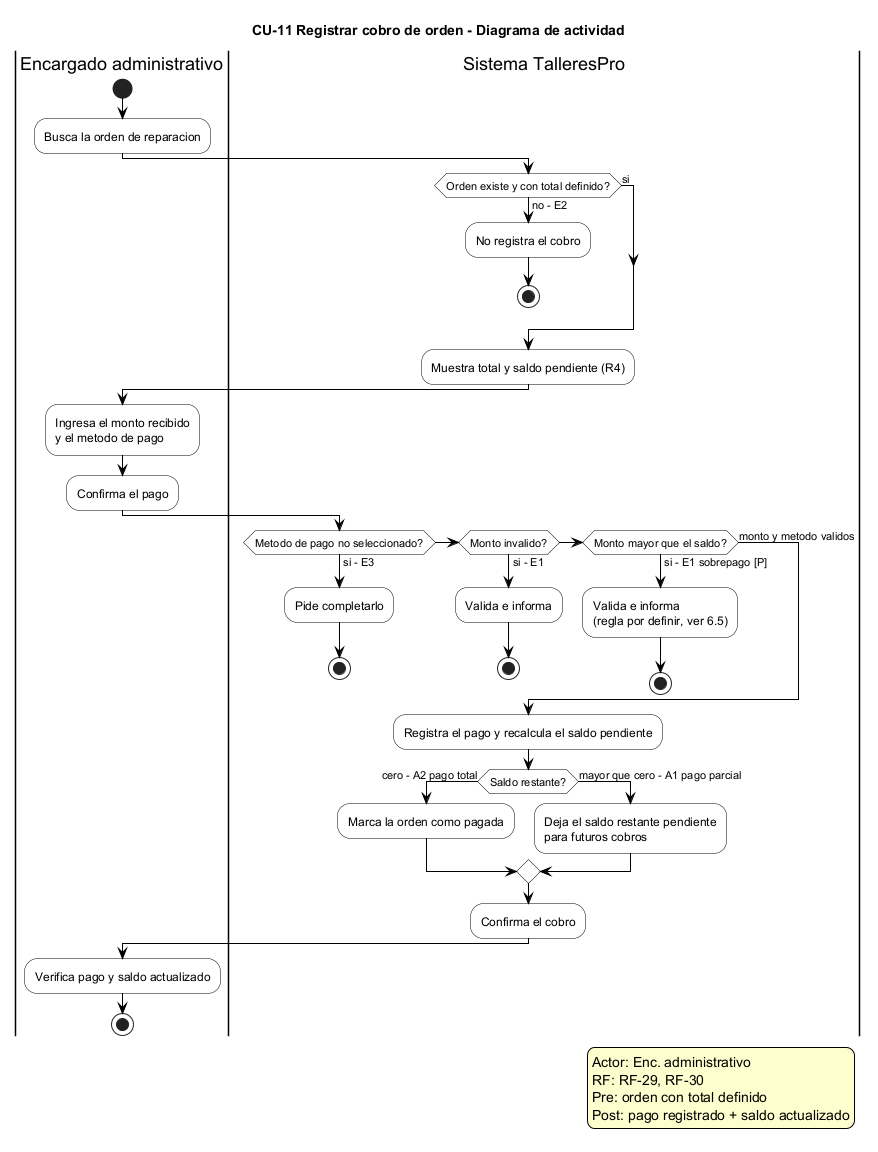

The diagram above was rendered by PlantUML. Its source (embedded in the PNG):
@startuml CU-11 Registrar cobro de orden - Diagrama de actividad
' ============================================================
' TalleresPro - Fase 1, CU-11 Registrar cobro de orden
' Fuente: Fase 1/README_Fase_1.md, seccion 6.3 (CU-11), Esc-6
' RF: RF-29, RF-30. Actor primario: Encargado administrativo.
' Precondicion: la orden existe con un total definido.
' Postcondicion: pago registrado; saldo pendiente actualizado.
' Restriccion R4: saldo = total menos suma de pagos.
' Sobrepago (E1): regla por definir (ver 6.5).
' ============================================================

skinparam activity {
  BackgroundColor white
  BorderColor black
  ArrowColor black
}
skinparam note {
  BackgroundColor #FEFECE
}
skinparam legend {
  BackgroundColor #FEFECE
  BorderColor black
}

title CU-11 Registrar cobro de orden - Diagrama de actividad

legend right
  Actor: Enc. administrativo
  RF: RF-29, RF-30
  Pre: orden con total definido
  Post: pago registrado + saldo actualizado
endlegend

|Encargado administrativo|
start
:Busca la orden de reparacion;
|Sistema TalleresPro|
if (Orden existe y con total definido?) then (no - E2)
  :No registra el cobro;
  stop
else (si)
endif
:Muestra total y saldo pendiente (R4);
|Encargado administrativo|
:Ingresa el monto recibido\ny el metodo de pago;
:Confirma el pago;
|Sistema TalleresPro|
if (Metodo de pago no seleccionado?) then (si - E3)
  :Pide completarlo;
  stop
elseif (Monto invalido?) then (si - E1)
  :Valida e informa;
  stop
elseif (Monto mayor que el saldo?) then (si - E1 sobrepago [P])
  :Valida e informa\n(regla por definir, ver 6.5);
  stop
else (monto y metodo validos)
endif
:Registra el pago y recalcula el saldo pendiente;
if (Saldo restante?) then (cero - A2 pago total)
  :Marca la orden como pagada;
else (mayor que cero - A1 pago parcial)
  :Deja el saldo restante pendiente\npara futuros cobros;
endif
:Confirma el cobro;
|Encargado administrativo|
:Verifica pago y saldo actualizado;
stop

@enduml